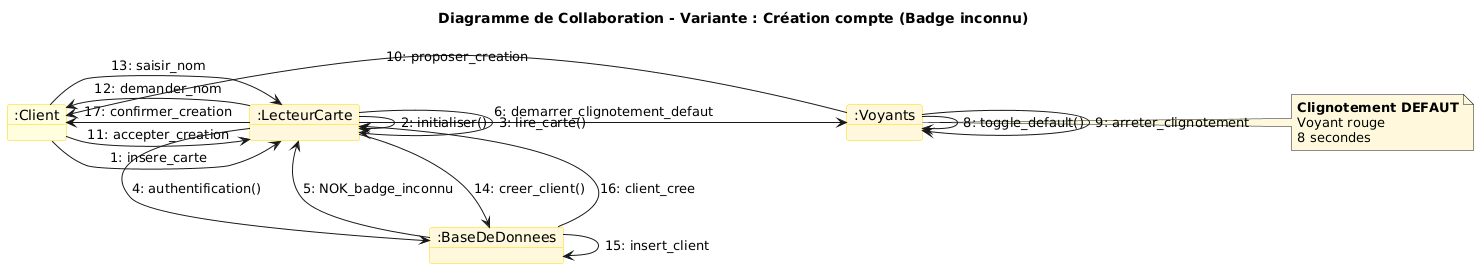

The diagram above was rendered by PlantUML. Its source (embedded in the PNG):
@startuml
title Diagramme de Collaboration - Variante : Création compte (Badge inconnu)

skinparam object {
  BackgroundColor #FFF8DC
  BorderColor #FFD700
}

' Positionnement spatial des objets
object ":Client" as Client #FFFFE0 {
}

object ":LecteurCarte" as LC {
}

object ":Voyants" as V {
}

object ":BaseDeDonnees" as BD {
}

' Disposition spatiale avec liens cachés
Client -[hidden]right- LC
LC -[hidden]right- V
V -[hidden]down- BD

' === Tentative authentification ===
Client -right-> LC : 1: insere_carte
LC -> LC : 2: initialiser()
LC -> LC : 3: lire_carte()
LC -down-> BD : 4: authentification()
BD -up-> LC : 5: NOK_badge_inconnu

' === Signalisation défaut ===
LC -right-> V : 6: demarrer_clignotement_defaut
V -> V : 8: toggle_default()
V -> V : 9: arreter_clignotement

' === Proposition création ===
V -left-> Client : 10: proposer_creation
Client -right-> LC : 11: accepter_creation

' === Création compte ===
LC -left-> Client : 12: demander_nom
Client -right-> LC : 13: saisir_nom
LC -down-> BD : 14: creer_client()
BD -> BD : 15: insert_client
BD -up-> LC : 16: client_cree
LC -left-> Client : 17: confirmer_creation

note right of V
  **Clignotement DEFAUT**
  Voyant rouge
  8 secondes
end note
@enduml